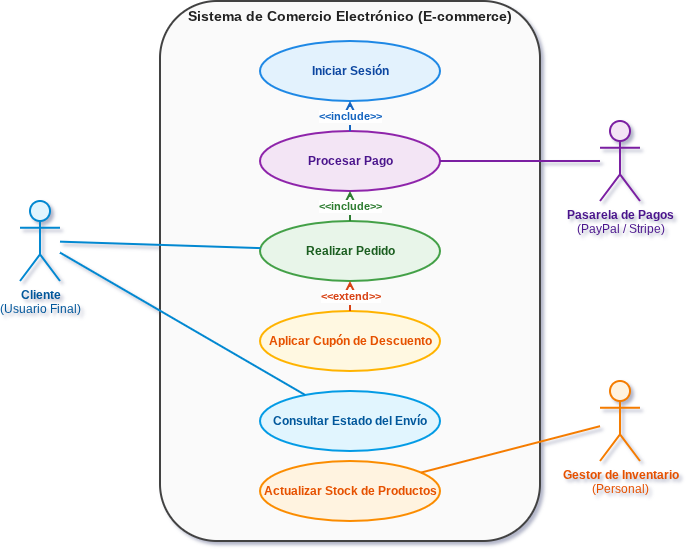

The diagram above was exported from draw.io. Its source (the exported page's mxGraphModel, read from the mxfile embedded in the PNG):
<mxGraphModel dx="860" dy="431" grid="1" gridSize="10" guides="1" tooltips="1" connect="1" arrows="1" fold="1" page="1" pageScale="1" pageWidth="900" pageHeight="650" math="0" shadow="1">
  <root>
    <mxCell id="0" />
    <mxCell id="1" parent="0" />
    <mxCell id="boundary" parent="1" style="shape=rect;html=1;whiteSpace=wrap;align=center;verticalAlign=top;fillColor=#FAFAFA;strokeColor=#424242;strokeWidth=2;dashed=0;fontColor=#212121;fontSize=14;rounded=1;" value="&lt;b&gt;Sistema de Comercio Electrónico (E-commerce)&lt;/b&gt;" vertex="1">
      <mxGeometry height="540" width="380" x="240" y="40" as="geometry" />
    </mxCell>
    <mxCell id="actor_cliente" parent="1" style="shape=umlActor;verticalLabelPosition=bottom;verticalAlign=top;html=1;outlineConnect=0;fillColor=#E1F5FE;strokeColor=#0288D1;strokeWidth=2;fontColor=#01579B;" value="&lt;b&gt;Cliente&lt;/b&gt;&#10;(Usuario Final)" vertex="1">
      <mxGeometry height="80" width="40" x="100" y="240" as="geometry" />
    </mxCell>
    <mxCell id="actor_pasarela" parent="1" style="shape=umlActor;verticalLabelPosition=bottom;verticalAlign=top;html=1;outlineConnect=0;fillColor=#F3E5F5;strokeColor=#7B1FA2;strokeWidth=2;fontColor=#4A148C;" value="&lt;b&gt;Pasarela de Pagos&lt;/b&gt;&#10;(PayPal / Stripe)" vertex="1">
      <mxGeometry height="80" width="40" x="680" y="160" as="geometry" />
    </mxCell>
    <mxCell id="actor_gestor" parent="1" style="shape=umlActor;verticalLabelPosition=bottom;verticalAlign=top;html=1;outlineConnect=0;fillColor=#FFF3E0;strokeColor=#F57C00;strokeWidth=2;fontColor=#E65100;" value="&lt;b&gt;Gestor de Inventario&lt;/b&gt;&#10;(Personal)" vertex="1">
      <mxGeometry height="80" width="40" x="680" y="420" as="geometry" />
    </mxCell>
    <mxCell id="uc1" parent="1" style="ellipse;whiteSpace=wrap;html=1;fillColor=#E3F2FD;strokeColor=#1E88E5;strokeWidth=2;fontStyle=1;fontColor=#0D47A1;" value="Iniciar Sesión" vertex="1">
      <mxGeometry height="60" width="180" x="340" y="80" as="geometry" />
    </mxCell>
    <mxCell id="uc3" parent="1" style="ellipse;whiteSpace=wrap;html=1;fillColor=#F3E5F5;strokeColor=#8E24AA;strokeWidth=2;fontStyle=1;fontColor=#4A148C;" value="Procesar Pago" vertex="1">
      <mxGeometry height="60" width="180" x="340" y="170" as="geometry" />
    </mxCell>
    <mxCell id="uc2" parent="1" style="ellipse;whiteSpace=wrap;html=1;fillColor=#E8F5E9;strokeColor=#43A047;strokeWidth=2;fontStyle=1;fontColor=#1B5E20;" value="Realizar Pedido" vertex="1">
      <mxGeometry height="60" width="180" x="340" y="260" as="geometry" />
    </mxCell>
    <mxCell id="uc4" parent="1" style="ellipse;whiteSpace=wrap;html=1;fillColor=#FFF8E1;strokeColor=#FFB300;strokeWidth=2;fontStyle=1;fontColor=#E65100;" value="Aplicar Cupón de Descuento" vertex="1">
      <mxGeometry height="60" width="180" x="340" y="350" as="geometry" />
    </mxCell>
    <mxCell id="uc5" parent="1" style="ellipse;whiteSpace=wrap;html=1;fillColor=#E1F5FE;strokeColor=#039BE5;strokeWidth=2;fontStyle=1;fontColor=#01579B;" value="Consultar Estado del Envío" vertex="1">
      <mxGeometry height="60" width="180" x="340" y="430" as="geometry" />
    </mxCell>
    <mxCell id="uc6" parent="1" style="ellipse;whiteSpace=wrap;html=1;fillColor=#FFF3E0;strokeColor=#FB8C00;strokeWidth=2;fontStyle=1;fontColor=#E65100;" value="Actualizar Stock de Productos" vertex="1">
      <mxGeometry height="60" width="180" x="340" y="500" as="geometry" />
    </mxCell>
    <mxCell id="rel1" edge="1" parent="1" source="actor_cliente" style="endArrow=none;html=1;strokeWidth=2;strokeColor=#0288D1;" target="uc2">
      <mxGeometry relative="1" as="geometry" />
    </mxCell>
    <mxCell id="rel2" edge="1" parent="1" source="actor_cliente" style="endArrow=none;html=1;strokeWidth=2;strokeColor=#0288D1;" target="uc5">
      <mxGeometry relative="1" as="geometry" />
    </mxCell>
    <mxCell id="rel3" edge="1" parent="1" source="actor_pasarela" style="endArrow=none;html=1;strokeWidth=2;strokeColor=#7B1FA2;" target="uc3">
      <mxGeometry relative="1" as="geometry" />
    </mxCell>
    <mxCell id="rel4" edge="1" parent="1" source="actor_gestor" style="endArrow=none;html=1;strokeWidth=2;strokeColor=#F57C00;" target="uc6">
      <mxGeometry relative="1" as="geometry" />
    </mxCell>
    <mxCell id="inc1" edge="1" parent="1" source="uc2" style="endArrow=open;endSize=12;dashed=1;html=1;strokeWidth=2;strokeColor=#2E7D32;fontColor=#2E7D32;fontStyle=1;" target="uc3" value="&amp;lt;&amp;lt;include&amp;gt;&amp;gt;">
      <mxGeometry relative="1" width="160" as="geometry" />
    </mxCell>
    <mxCell id="inc2" edge="1" parent="1" source="uc3" style="endArrow=open;endSize=12;dashed=1;html=1;strokeWidth=2;strokeColor=#1565C0;fontColor=#1565C0;fontStyle=1;" target="uc1" value="&amp;lt;&amp;lt;include&amp;gt;&amp;gt;">
      <mxGeometry relative="1" width="160" as="geometry" />
    </mxCell>
    <mxCell id="ext1" edge="1" parent="1" source="uc4" style="endArrow=open;endSize=12;dashed=1;html=1;strokeWidth=2;strokeColor=#D84315;fontColor=#D84315;fontStyle=1;" target="uc2" value="&amp;lt;&amp;lt;extend&amp;gt;&amp;gt;">
      <mxGeometry relative="1" width="160" as="geometry" />
    </mxCell>
  </root>
</mxGraphModel>